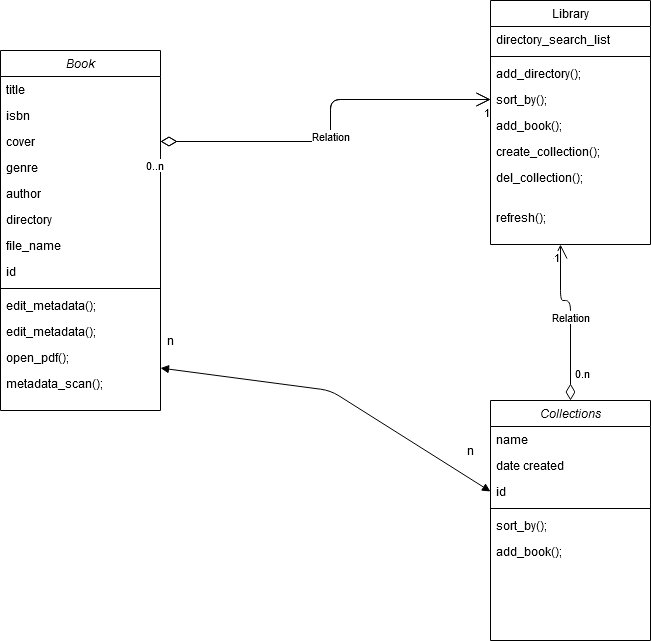

The diagram above was exported from draw.io. Its source (the exported page's mxGraphModel, read from the mxfile embedded in the PNG):
<mxGraphModel dx="1422" dy="813" grid="1" gridSize="10" guides="1" tooltips="1" connect="1" arrows="1" fold="1" page="1" pageScale="1" pageWidth="827" pageHeight="1169" math="0" shadow="0">
  <root>
    <mxCell id="WIyWlLk6GJQsqaUBKTNV-0" />
    <mxCell id="WIyWlLk6GJQsqaUBKTNV-1" parent="WIyWlLk6GJQsqaUBKTNV-0" />
    <mxCell id="zkfFHV4jXpPFQw0GAbJ--0" value="Book" style="swimlane;fontStyle=2;align=center;verticalAlign=top;childLayout=stackLayout;horizontal=1;startSize=26;horizontalStack=0;resizeParent=1;resizeLast=0;collapsible=1;marginBottom=0;rounded=0;shadow=0;strokeWidth=1;" parent="WIyWlLk6GJQsqaUBKTNV-1" vertex="1">
      <mxGeometry x="100" y="110" width="160" height="360" as="geometry">
        <mxRectangle x="230" y="140" width="160" height="26" as="alternateBounds" />
      </mxGeometry>
    </mxCell>
    <mxCell id="zkfFHV4jXpPFQw0GAbJ--1" value="title" style="text;align=left;verticalAlign=top;spacingLeft=4;spacingRight=4;overflow=hidden;rotatable=0;points=[[0,0.5],[1,0.5]];portConstraint=eastwest;" parent="zkfFHV4jXpPFQw0GAbJ--0" vertex="1">
      <mxGeometry y="26" width="160" height="26" as="geometry" />
    </mxCell>
    <mxCell id="zkfFHV4jXpPFQw0GAbJ--2" value="isbn" style="text;align=left;verticalAlign=top;spacingLeft=4;spacingRight=4;overflow=hidden;rotatable=0;points=[[0,0.5],[1,0.5]];portConstraint=eastwest;rounded=0;shadow=0;html=0;" parent="zkfFHV4jXpPFQw0GAbJ--0" vertex="1">
      <mxGeometry y="52" width="160" height="26" as="geometry" />
    </mxCell>
    <mxCell id="zkfFHV4jXpPFQw0GAbJ--3" value="cover " style="text;align=left;verticalAlign=top;spacingLeft=4;spacingRight=4;overflow=hidden;rotatable=0;points=[[0,0.5],[1,0.5]];portConstraint=eastwest;rounded=0;shadow=0;html=0;" parent="zkfFHV4jXpPFQw0GAbJ--0" vertex="1">
      <mxGeometry y="78" width="160" height="26" as="geometry" />
    </mxCell>
    <mxCell id="gKKzVegYl3rJg1f5LFfx-17" value="genre" style="text;align=left;verticalAlign=top;spacingLeft=4;spacingRight=4;overflow=hidden;rotatable=0;points=[[0,0.5],[1,0.5]];portConstraint=eastwest;rounded=0;shadow=0;html=0;" parent="zkfFHV4jXpPFQw0GAbJ--0" vertex="1">
      <mxGeometry y="104" width="160" height="26" as="geometry" />
    </mxCell>
    <mxCell id="gKKzVegYl3rJg1f5LFfx-16" value="author" style="text;align=left;verticalAlign=top;spacingLeft=4;spacingRight=4;overflow=hidden;rotatable=0;points=[[0,0.5],[1,0.5]];portConstraint=eastwest;rounded=0;shadow=0;html=0;" parent="zkfFHV4jXpPFQw0GAbJ--0" vertex="1">
      <mxGeometry y="130" width="160" height="26" as="geometry" />
    </mxCell>
    <mxCell id="gKKzVegYl3rJg1f5LFfx-18" value="directory" style="text;align=left;verticalAlign=top;spacingLeft=4;spacingRight=4;overflow=hidden;rotatable=0;points=[[0,0.5],[1,0.5]];portConstraint=eastwest;rounded=0;shadow=0;html=0;" parent="zkfFHV4jXpPFQw0GAbJ--0" vertex="1">
      <mxGeometry y="156" width="160" height="26" as="geometry" />
    </mxCell>
    <mxCell id="bBdntKljyh4Qkdz6KjcJ-3" value="file_name" style="text;align=left;verticalAlign=top;spacingLeft=4;spacingRight=4;overflow=hidden;rotatable=0;points=[[0,0.5],[1,0.5]];portConstraint=eastwest;rounded=0;shadow=0;html=0;" vertex="1" parent="zkfFHV4jXpPFQw0GAbJ--0">
      <mxGeometry y="182" width="160" height="26" as="geometry" />
    </mxCell>
    <mxCell id="bBdntKljyh4Qkdz6KjcJ-20" value="id" style="text;align=left;verticalAlign=top;spacingLeft=4;spacingRight=4;overflow=hidden;rotatable=0;points=[[0,0.5],[1,0.5]];portConstraint=eastwest;" vertex="1" parent="zkfFHV4jXpPFQw0GAbJ--0">
      <mxGeometry y="208" width="160" height="26" as="geometry" />
    </mxCell>
    <mxCell id="zkfFHV4jXpPFQw0GAbJ--4" value="" style="line;html=1;strokeWidth=1;align=left;verticalAlign=middle;spacingTop=-1;spacingLeft=3;spacingRight=3;rotatable=0;labelPosition=right;points=[];portConstraint=eastwest;" parent="zkfFHV4jXpPFQw0GAbJ--0" vertex="1">
      <mxGeometry y="234" width="160" height="8" as="geometry" />
    </mxCell>
    <mxCell id="zkfFHV4jXpPFQw0GAbJ--5" value="edit_metadata();&#10;" style="text;align=left;verticalAlign=top;spacingLeft=4;spacingRight=4;overflow=hidden;rotatable=0;points=[[0,0.5],[1,0.5]];portConstraint=eastwest;" parent="zkfFHV4jXpPFQw0GAbJ--0" vertex="1">
      <mxGeometry y="242" width="160" height="26" as="geometry" />
    </mxCell>
    <mxCell id="bBdntKljyh4Qkdz6KjcJ-53" value="edit_metadata();&#10;" style="text;align=left;verticalAlign=top;spacingLeft=4;spacingRight=4;overflow=hidden;rotatable=0;points=[[0,0.5],[1,0.5]];portConstraint=eastwest;" vertex="1" parent="zkfFHV4jXpPFQw0GAbJ--0">
      <mxGeometry y="268" width="160" height="26" as="geometry" />
    </mxCell>
    <mxCell id="bBdntKljyh4Qkdz6KjcJ-18" value="open_pdf();" style="text;align=left;verticalAlign=top;spacingLeft=4;spacingRight=4;overflow=hidden;rotatable=0;points=[[0,0.5],[1,0.5]];portConstraint=eastwest;" vertex="1" parent="zkfFHV4jXpPFQw0GAbJ--0">
      <mxGeometry y="294" width="160" height="26" as="geometry" />
    </mxCell>
    <mxCell id="bBdntKljyh4Qkdz6KjcJ-46" value="metadata_scan();" style="text;align=left;verticalAlign=top;spacingLeft=4;spacingRight=4;overflow=hidden;rotatable=0;points=[[0,0.5],[1,0.5]];portConstraint=eastwest;" vertex="1" parent="zkfFHV4jXpPFQw0GAbJ--0">
      <mxGeometry y="320" width="160" height="26" as="geometry" />
    </mxCell>
    <mxCell id="zkfFHV4jXpPFQw0GAbJ--17" value="Library" style="swimlane;fontStyle=0;align=center;verticalAlign=top;childLayout=stackLayout;horizontal=1;startSize=26;horizontalStack=0;resizeParent=1;resizeLast=0;collapsible=1;marginBottom=0;rounded=0;shadow=0;strokeWidth=1;" parent="WIyWlLk6GJQsqaUBKTNV-1" vertex="1">
      <mxGeometry x="590" y="60" width="160" height="244" as="geometry">
        <mxRectangle x="550" y="140" width="160" height="26" as="alternateBounds" />
      </mxGeometry>
    </mxCell>
    <mxCell id="zkfFHV4jXpPFQw0GAbJ--20" value="directory_search_list" style="text;align=left;verticalAlign=top;spacingLeft=4;spacingRight=4;overflow=hidden;rotatable=0;points=[[0,0.5],[1,0.5]];portConstraint=eastwest;rounded=0;shadow=0;html=0;" parent="zkfFHV4jXpPFQw0GAbJ--17" vertex="1">
      <mxGeometry y="26" width="160" height="26" as="geometry" />
    </mxCell>
    <mxCell id="zkfFHV4jXpPFQw0GAbJ--23" value="" style="line;html=1;strokeWidth=1;align=left;verticalAlign=middle;spacingTop=-1;spacingLeft=3;spacingRight=3;rotatable=0;labelPosition=right;points=[];portConstraint=eastwest;" parent="zkfFHV4jXpPFQw0GAbJ--17" vertex="1">
      <mxGeometry y="52" width="160" height="8" as="geometry" />
    </mxCell>
    <mxCell id="zkfFHV4jXpPFQw0GAbJ--25" value="add_directory();" style="text;align=left;verticalAlign=top;spacingLeft=4;spacingRight=4;overflow=hidden;rotatable=0;points=[[0,0.5],[1,0.5]];portConstraint=eastwest;" parent="zkfFHV4jXpPFQw0GAbJ--17" vertex="1">
      <mxGeometry y="60" width="160" height="26" as="geometry" />
    </mxCell>
    <mxCell id="bBdntKljyh4Qkdz6KjcJ-2" value="sort_by();" style="text;align=left;verticalAlign=top;spacingLeft=4;spacingRight=4;overflow=hidden;rotatable=0;points=[[0,0.5],[1,0.5]];portConstraint=eastwest;" vertex="1" parent="zkfFHV4jXpPFQw0GAbJ--17">
      <mxGeometry y="86" width="160" height="26" as="geometry" />
    </mxCell>
    <mxCell id="bBdntKljyh4Qkdz6KjcJ-4" value="add_book();" style="text;align=left;verticalAlign=top;spacingLeft=4;spacingRight=4;overflow=hidden;rotatable=0;points=[[0,0.5],[1,0.5]];portConstraint=eastwest;" vertex="1" parent="zkfFHV4jXpPFQw0GAbJ--17">
      <mxGeometry y="112" width="160" height="26" as="geometry" />
    </mxCell>
    <mxCell id="bBdntKljyh4Qkdz6KjcJ-5" value="create_collection();" style="text;align=left;verticalAlign=top;spacingLeft=4;spacingRight=4;overflow=hidden;rotatable=0;points=[[0,0.5],[1,0.5]];portConstraint=eastwest;" vertex="1" parent="zkfFHV4jXpPFQw0GAbJ--17">
      <mxGeometry y="138" width="160" height="26" as="geometry" />
    </mxCell>
    <mxCell id="bBdntKljyh4Qkdz6KjcJ-19" value="del_collection();" style="text;align=left;verticalAlign=top;spacingLeft=4;spacingRight=4;overflow=hidden;rotatable=0;points=[[0,0.5],[1,0.5]];portConstraint=eastwest;" vertex="1" parent="zkfFHV4jXpPFQw0GAbJ--17">
      <mxGeometry y="164" width="160" height="40" as="geometry" />
    </mxCell>
    <mxCell id="bBdntKljyh4Qkdz6KjcJ-29" value="refresh();" style="text;align=left;verticalAlign=top;spacingLeft=4;spacingRight=4;overflow=hidden;rotatable=0;points=[[0,0.5],[1,0.5]];portConstraint=eastwest;" vertex="1" parent="zkfFHV4jXpPFQw0GAbJ--17">
      <mxGeometry y="204" width="160" height="26" as="geometry" />
    </mxCell>
    <mxCell id="gKKzVegYl3rJg1f5LFfx-9" value="Collections" style="swimlane;fontStyle=2;align=center;verticalAlign=top;childLayout=stackLayout;horizontal=1;startSize=26;horizontalStack=0;resizeParent=1;resizeLast=0;collapsible=1;marginBottom=0;rounded=0;shadow=0;strokeWidth=1;" parent="WIyWlLk6GJQsqaUBKTNV-1" vertex="1">
      <mxGeometry x="590" y="460" width="160" height="240" as="geometry">
        <mxRectangle x="230" y="140" width="160" height="26" as="alternateBounds" />
      </mxGeometry>
    </mxCell>
    <mxCell id="gKKzVegYl3rJg1f5LFfx-10" value="name" style="text;align=left;verticalAlign=top;spacingLeft=4;spacingRight=4;overflow=hidden;rotatable=0;points=[[0,0.5],[1,0.5]];portConstraint=eastwest;" parent="gKKzVegYl3rJg1f5LFfx-9" vertex="1">
      <mxGeometry y="26" width="160" height="26" as="geometry" />
    </mxCell>
    <mxCell id="gKKzVegYl3rJg1f5LFfx-11" value="date created" style="text;align=left;verticalAlign=top;spacingLeft=4;spacingRight=4;overflow=hidden;rotatable=0;points=[[0,0.5],[1,0.5]];portConstraint=eastwest;rounded=0;shadow=0;html=0;" parent="gKKzVegYl3rJg1f5LFfx-9" vertex="1">
      <mxGeometry y="52" width="160" height="26" as="geometry" />
    </mxCell>
    <mxCell id="bBdntKljyh4Qkdz6KjcJ-28" value="id" style="text;align=left;verticalAlign=top;spacingLeft=4;spacingRight=4;overflow=hidden;rotatable=0;points=[[0,0.5],[1,0.5]];portConstraint=eastwest;" vertex="1" parent="gKKzVegYl3rJg1f5LFfx-9">
      <mxGeometry y="78" width="160" height="26" as="geometry" />
    </mxCell>
    <mxCell id="gKKzVegYl3rJg1f5LFfx-13" value="" style="line;html=1;strokeWidth=1;align=left;verticalAlign=middle;spacingTop=-1;spacingLeft=3;spacingRight=3;rotatable=0;labelPosition=right;points=[];portConstraint=eastwest;" parent="gKKzVegYl3rJg1f5LFfx-9" vertex="1">
      <mxGeometry y="104" width="160" height="8" as="geometry" />
    </mxCell>
    <mxCell id="gKKzVegYl3rJg1f5LFfx-14" value="sort_by();" style="text;align=left;verticalAlign=top;spacingLeft=4;spacingRight=4;overflow=hidden;rotatable=0;points=[[0,0.5],[1,0.5]];portConstraint=eastwest;" parent="gKKzVegYl3rJg1f5LFfx-9" vertex="1">
      <mxGeometry y="112" width="160" height="26" as="geometry" />
    </mxCell>
    <mxCell id="bBdntKljyh4Qkdz6KjcJ-22" value="add_book();" style="text;align=left;verticalAlign=top;spacingLeft=4;spacingRight=4;overflow=hidden;rotatable=0;points=[[0,0.5],[1,0.5]];portConstraint=eastwest;" vertex="1" parent="gKKzVegYl3rJg1f5LFfx-9">
      <mxGeometry y="138" width="160" height="26" as="geometry" />
    </mxCell>
    <mxCell id="bBdntKljyh4Qkdz6KjcJ-34" value="Relation" style="endArrow=open;html=1;endSize=12;startArrow=diamondThin;startSize=14;startFill=0;edgeStyle=orthogonalEdgeStyle;entryX=0.5;entryY=0;entryDx=0;entryDy=0;exitX=0.5;exitY=0;exitDx=0;exitDy=0;" edge="1" parent="WIyWlLk6GJQsqaUBKTNV-1" source="gKKzVegYl3rJg1f5LFfx-9">
      <mxGeometry relative="1" as="geometry">
        <mxPoint x="820" y="304" as="sourcePoint" />
        <mxPoint x="660" y="304" as="targetPoint" />
        <Array as="points">
          <mxPoint x="660" y="360" />
        </Array>
      </mxGeometry>
    </mxCell>
    <mxCell id="bBdntKljyh4Qkdz6KjcJ-36" value="1" style="edgeLabel;resizable=0;html=1;align=right;verticalAlign=top;" connectable="0" vertex="1" parent="bBdntKljyh4Qkdz6KjcJ-34">
      <mxGeometry x="1" relative="1" as="geometry" />
    </mxCell>
    <mxCell id="bBdntKljyh4Qkdz6KjcJ-43" value="Relation" style="endArrow=open;html=1;endSize=12;startArrow=diamondThin;startSize=14;startFill=0;edgeStyle=orthogonalEdgeStyle;exitX=1;exitY=0.5;exitDx=0;exitDy=0;" edge="1" parent="WIyWlLk6GJQsqaUBKTNV-1" source="zkfFHV4jXpPFQw0GAbJ--3" target="bBdntKljyh4Qkdz6KjcJ-2">
      <mxGeometry x="-0.0577" relative="1" as="geometry">
        <mxPoint x="430" y="119" as="sourcePoint" />
        <mxPoint x="440" y="245" as="targetPoint" />
        <Array as="points">
          <mxPoint x="430" y="201" />
          <mxPoint x="430" y="159" />
        </Array>
        <mxPoint as="offset" />
      </mxGeometry>
    </mxCell>
    <mxCell id="bBdntKljyh4Qkdz6KjcJ-44" value="0..n" style="edgeLabel;resizable=0;html=1;align=left;verticalAlign=top;" connectable="0" vertex="1" parent="bBdntKljyh4Qkdz6KjcJ-43">
      <mxGeometry x="-1" relative="1" as="geometry">
        <mxPoint x="-16" y="11" as="offset" />
      </mxGeometry>
    </mxCell>
    <mxCell id="bBdntKljyh4Qkdz6KjcJ-45" value="1" style="edgeLabel;resizable=0;html=1;align=right;verticalAlign=top;" connectable="0" vertex="1" parent="bBdntKljyh4Qkdz6KjcJ-43">
      <mxGeometry x="1" relative="1" as="geometry" />
    </mxCell>
    <mxCell id="bBdntKljyh4Qkdz6KjcJ-47" value="Relation" style="endArrow=open;html=1;endSize=12;startArrow=diamondThin;startSize=14;startFill=0;edgeStyle=orthogonalEdgeStyle;exitX=1;exitY=0.5;exitDx=0;exitDy=0;" edge="1" parent="WIyWlLk6GJQsqaUBKTNV-1">
      <mxGeometry x="-0.0577" relative="1" as="geometry">
        <mxPoint x="260" y="201" as="sourcePoint" />
        <mxPoint x="590" y="159" as="targetPoint" />
        <Array as="points">
          <mxPoint x="430" y="201" />
          <mxPoint x="430" y="159" />
        </Array>
        <mxPoint as="offset" />
      </mxGeometry>
    </mxCell>
    <mxCell id="bBdntKljyh4Qkdz6KjcJ-48" value="0" style="edgeLabel;resizable=0;html=1;align=left;verticalAlign=top;" connectable="0" vertex="1" parent="bBdntKljyh4Qkdz6KjcJ-47">
      <mxGeometry x="-1" relative="1" as="geometry">
        <mxPoint x="-16" y="11" as="offset" />
      </mxGeometry>
    </mxCell>
    <mxCell id="bBdntKljyh4Qkdz6KjcJ-49" value="1" style="edgeLabel;resizable=0;html=1;align=right;verticalAlign=top;" connectable="0" vertex="1" parent="bBdntKljyh4Qkdz6KjcJ-47">
      <mxGeometry x="1" relative="1" as="geometry" />
    </mxCell>
    <mxCell id="bBdntKljyh4Qkdz6KjcJ-55" value="&lt;div&gt;0.n&lt;/div&gt;&lt;div&gt;&lt;br&gt;&lt;/div&gt;" style="edgeLabel;resizable=0;html=1;align=right;verticalAlign=top;" connectable="0" vertex="1" parent="WIyWlLk6GJQsqaUBKTNV-1">
      <mxGeometry x="690" y="420" as="geometry" />
    </mxCell>
    <mxCell id="bBdntKljyh4Qkdz6KjcJ-58" value="" style="endArrow=block;startArrow=block;endFill=1;startFill=1;html=1;entryX=0;entryY=0.5;entryDx=0;entryDy=0;" edge="1" parent="WIyWlLk6GJQsqaUBKTNV-1" source="bBdntKljyh4Qkdz6KjcJ-18" target="bBdntKljyh4Qkdz6KjcJ-28">
      <mxGeometry width="160" relative="1" as="geometry">
        <mxPoint x="390" y="450" as="sourcePoint" />
        <mxPoint x="550" y="450" as="targetPoint" />
        <Array as="points">
          <mxPoint x="430" y="450" />
        </Array>
      </mxGeometry>
    </mxCell>
    <mxCell id="bBdntKljyh4Qkdz6KjcJ-59" value="n" style="text;html=1;align=center;verticalAlign=middle;resizable=0;points=[];autosize=1;" vertex="1" parent="WIyWlLk6GJQsqaUBKTNV-1">
      <mxGeometry x="260" y="390" width="20" height="20" as="geometry" />
    </mxCell>
    <mxCell id="bBdntKljyh4Qkdz6KjcJ-60" value="n" style="text;html=1;align=center;verticalAlign=middle;resizable=0;points=[];autosize=1;" vertex="1" parent="WIyWlLk6GJQsqaUBKTNV-1">
      <mxGeometry x="560" y="500" width="20" height="20" as="geometry" />
    </mxCell>
  </root>
</mxGraphModel>